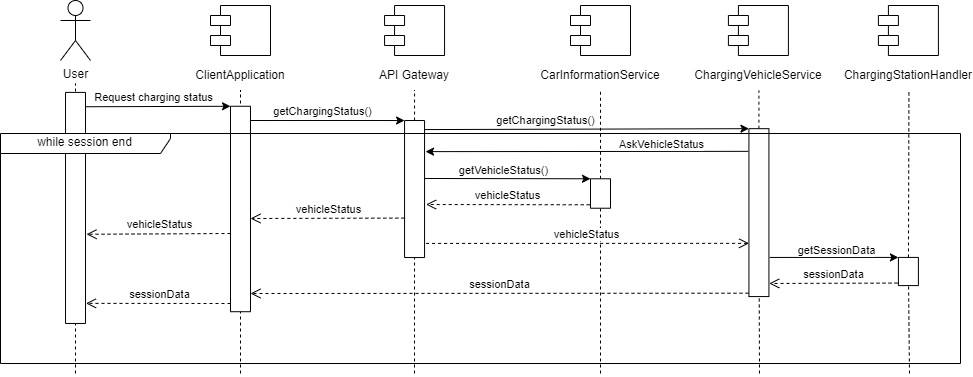

The diagram above was exported from draw.io. Its source (the exported page's mxGraphModel, read from the mxfile embedded in the PNG):
<mxGraphModel dx="2698" dy="1131" grid="1" gridSize="10" guides="1" tooltips="1" connect="1" arrows="1" fold="1" page="0" pageScale="1" pageWidth="850" pageHeight="1100" math="0" shadow="0">
  <root>
    <mxCell id="0" />
    <mxCell id="1" parent="0" />
    <mxCell id="h0XWHCd8_dMcLqzyP9Y8-1" value="User" style="shape=umlActor;verticalLabelPosition=bottom;verticalAlign=top;html=1;outlineConnect=0;" parent="1" vertex="1">
      <mxGeometry x="-150" y="27" width="30" height="60" as="geometry" />
    </mxCell>
    <mxCell id="h0XWHCd8_dMcLqzyP9Y8-2" value="" style="shape=module;align=left;spacingLeft=20;align=center;verticalAlign=top;" parent="1" vertex="1">
      <mxGeometry y="32" width="60" height="50" as="geometry" />
    </mxCell>
    <mxCell id="h0XWHCd8_dMcLqzyP9Y8-3" value="ClientApplication" style="text;html=1;strokeColor=none;fillColor=none;align=center;verticalAlign=middle;whiteSpace=wrap;rounded=0;" parent="1" vertex="1">
      <mxGeometry x="-10" y="87" width="80" height="30" as="geometry" />
    </mxCell>
    <mxCell id="h0XWHCd8_dMcLqzyP9Y8-4" value="" style="endArrow=none;dashed=1;html=1;rounded=0;" parent="1" edge="1">
      <mxGeometry width="50" height="50" relative="1" as="geometry">
        <mxPoint x="-135" y="400" as="sourcePoint" />
        <mxPoint x="-135" y="110" as="targetPoint" />
      </mxGeometry>
    </mxCell>
    <mxCell id="h0XWHCd8_dMcLqzyP9Y8-5" value="" style="endArrow=none;dashed=1;html=1;rounded=0;entryX=0.5;entryY=1;entryDx=0;entryDy=0;" parent="1" edge="1" target="h0XWHCd8_dMcLqzyP9Y8-3">
      <mxGeometry width="50" height="50" relative="1" as="geometry">
        <mxPoint x="30" y="400" as="sourcePoint" />
        <mxPoint x="29.289999999999964" y="140" as="targetPoint" />
      </mxGeometry>
    </mxCell>
    <mxCell id="h0XWHCd8_dMcLqzyP9Y8-6" value="" style="rounded=0;whiteSpace=wrap;html=1;rotation=90;" parent="1" vertex="1">
      <mxGeometry x="-250.51" y="224.44" width="231.06" height="20" as="geometry" />
    </mxCell>
    <mxCell id="h0XWHCd8_dMcLqzyP9Y8-9" value="" style="rounded=0;whiteSpace=wrap;html=1;rotation=90;" parent="1" vertex="1">
      <mxGeometry x="-72.73" y="225.49" width="205.44" height="20" as="geometry" />
    </mxCell>
    <mxCell id="h0XWHCd8_dMcLqzyP9Y8-10" value="" style="shape=module;align=left;spacingLeft=20;align=center;verticalAlign=top;" parent="1" vertex="1">
      <mxGeometry x="174.06" y="32" width="60" height="50" as="geometry" />
    </mxCell>
    <mxCell id="h0XWHCd8_dMcLqzyP9Y8-11" value="API Gateway" style="text;html=1;strokeColor=none;fillColor=none;align=center;verticalAlign=middle;whiteSpace=wrap;rounded=0;" parent="1" vertex="1">
      <mxGeometry x="164.06" y="87" width="80" height="30" as="geometry" />
    </mxCell>
    <mxCell id="h0XWHCd8_dMcLqzyP9Y8-12" value="" style="endArrow=none;dashed=1;html=1;rounded=0;startArrow=none;entryX=0.5;entryY=1;entryDx=0;entryDy=0;" parent="1" source="h0XWHCd8_dMcLqzyP9Y8-19" edge="1" target="h0XWHCd8_dMcLqzyP9Y8-11">
      <mxGeometry width="50" height="50" relative="1" as="geometry">
        <mxPoint x="203.84999999999997" y="590" as="sourcePoint" />
        <mxPoint x="203.3499999999999" y="140" as="targetPoint" />
      </mxGeometry>
    </mxCell>
    <mxCell id="h0XWHCd8_dMcLqzyP9Y8-13" value="" style="shape=module;align=left;spacingLeft=20;align=center;verticalAlign=top;" parent="1" vertex="1">
      <mxGeometry x="360" y="32" width="60" height="50" as="geometry" />
    </mxCell>
    <mxCell id="h0XWHCd8_dMcLqzyP9Y8-14" value="CarInformationService" style="text;html=1;strokeColor=none;fillColor=none;align=center;verticalAlign=middle;whiteSpace=wrap;rounded=0;" parent="1" vertex="1">
      <mxGeometry x="350" y="87" width="80" height="30" as="geometry" />
    </mxCell>
    <mxCell id="h0XWHCd8_dMcLqzyP9Y8-15" value="" style="endArrow=none;dashed=1;html=1;rounded=0;startArrow=none;entryX=0.5;entryY=1;entryDx=0;entryDy=0;" parent="1" source="h0XWHCd8_dMcLqzyP9Y8-23" edge="1" target="h0XWHCd8_dMcLqzyP9Y8-14">
      <mxGeometry width="50" height="50" relative="1" as="geometry">
        <mxPoint x="389.7899999999999" y="590" as="sourcePoint" />
        <mxPoint x="389.28999999999996" y="140" as="targetPoint" />
      </mxGeometry>
    </mxCell>
    <mxCell id="h0XWHCd8_dMcLqzyP9Y8-18" value="" style="endArrow=none;dashed=1;html=1;rounded=0;" parent="1" target="h0XWHCd8_dMcLqzyP9Y8-19" edge="1">
      <mxGeometry width="50" height="50" relative="1" as="geometry">
        <mxPoint x="204" y="400" as="sourcePoint" />
        <mxPoint x="203.3499999999999" y="140" as="targetPoint" />
      </mxGeometry>
    </mxCell>
    <mxCell id="h0XWHCd8_dMcLqzyP9Y8-19" value="" style="rounded=0;whiteSpace=wrap;html=1;rotation=90;" parent="1" vertex="1">
      <mxGeometry x="135.55" y="205.53" width="137.01" height="20" as="geometry" />
    </mxCell>
    <mxCell id="h0XWHCd8_dMcLqzyP9Y8-22" value="" style="endArrow=none;dashed=1;html=1;rounded=0;" parent="1" target="h0XWHCd8_dMcLqzyP9Y8-23" edge="1">
      <mxGeometry width="50" height="50" relative="1" as="geometry">
        <mxPoint x="390" y="400" as="sourcePoint" />
        <mxPoint x="389.2900000000002" y="139.99999999999994" as="targetPoint" />
      </mxGeometry>
    </mxCell>
    <mxCell id="h0XWHCd8_dMcLqzyP9Y8-23" value="" style="rounded=0;whiteSpace=wrap;html=1;rotation=90;" parent="1" vertex="1">
      <mxGeometry x="375.27" y="210" width="29.45" height="20" as="geometry" />
    </mxCell>
    <mxCell id="h0XWHCd8_dMcLqzyP9Y8-24" value="" style="endArrow=classic;html=1;rounded=0;entryX=0;entryY=1;entryDx=0;entryDy=0;exitX=0.423;exitY=-0.023;exitDx=0;exitDy=0;exitPerimeter=0;" parent="1" source="h0XWHCd8_dMcLqzyP9Y8-19" target="h0XWHCd8_dMcLqzyP9Y8-23" edge="1">
      <mxGeometry width="50" height="50" relative="1" as="geometry">
        <mxPoint x="220" y="205" as="sourcePoint" />
        <mxPoint x="380" y="210" as="targetPoint" />
      </mxGeometry>
    </mxCell>
    <mxCell id="h0XWHCd8_dMcLqzyP9Y8-25" value="getVehicleStatus()" style="edgeLabel;html=1;align=center;verticalAlign=middle;resizable=0;points=[];" parent="h0XWHCd8_dMcLqzyP9Y8-24" connectable="0" vertex="1">
      <mxGeometry x="-0.4053" y="-6" relative="1" as="geometry">
        <mxPoint x="28" y="-15" as="offset" />
      </mxGeometry>
    </mxCell>
    <mxCell id="h0XWHCd8_dMcLqzyP9Y8-56" value="" style="shape=module;align=left;spacingLeft=20;align=center;verticalAlign=top;" parent="1" vertex="1">
      <mxGeometry x="517.9099999999999" y="32" width="60" height="50" as="geometry" />
    </mxCell>
    <mxCell id="h0XWHCd8_dMcLqzyP9Y8-57" value="ChargingVehicleService" style="text;html=1;strokeColor=none;fillColor=none;align=center;verticalAlign=middle;whiteSpace=wrap;rounded=0;" parent="1" vertex="1">
      <mxGeometry x="508.42999999999984" y="87" width="80" height="30" as="geometry" />
    </mxCell>
    <mxCell id="h0XWHCd8_dMcLqzyP9Y8-58" value="" style="endArrow=none;dashed=1;html=1;rounded=0;startArrow=none;entryX=0.5;entryY=1;entryDx=0;entryDy=0;" parent="1" source="h0XWHCd8_dMcLqzyP9Y8-60" edge="1" target="h0XWHCd8_dMcLqzyP9Y8-57">
      <mxGeometry width="50" height="50" relative="1" as="geometry">
        <mxPoint x="548.2099999999998" y="590" as="sourcePoint" />
        <mxPoint x="547.71" y="140" as="targetPoint" />
      </mxGeometry>
    </mxCell>
    <mxCell id="h0XWHCd8_dMcLqzyP9Y8-59" value="" style="endArrow=none;dashed=1;html=1;rounded=0;" parent="1" target="h0XWHCd8_dMcLqzyP9Y8-60" edge="1">
      <mxGeometry width="50" height="50" relative="1" as="geometry">
        <mxPoint x="549" y="400" as="sourcePoint" />
        <mxPoint x="515.71" y="140" as="targetPoint" />
      </mxGeometry>
    </mxCell>
    <mxCell id="h0XWHCd8_dMcLqzyP9Y8-60" value="" style="rounded=0;whiteSpace=wrap;html=1;rotation=90;" parent="1" vertex="1">
      <mxGeometry x="464.48" y="229.12" width="167.9" height="20" as="geometry" />
    </mxCell>
    <mxCell id="h0XWHCd8_dMcLqzyP9Y8-61" value="" style="endArrow=classic;html=1;rounded=0;exitX=0.135;exitY=1.03;exitDx=0;exitDy=0;exitPerimeter=0;entryX=0.227;entryY=-0.049;entryDx=0;entryDy=0;entryPerimeter=0;" parent="1" source="h0XWHCd8_dMcLqzyP9Y8-60" target="h0XWHCd8_dMcLqzyP9Y8-19" edge="1">
      <mxGeometry width="50" height="50" relative="1" as="geometry">
        <mxPoint x="530" y="178" as="sourcePoint" />
        <mxPoint x="220" y="178" as="targetPoint" />
      </mxGeometry>
    </mxCell>
    <mxCell id="h0XWHCd8_dMcLqzyP9Y8-62" value="AskVehicleStatus" style="edgeLabel;html=1;align=center;verticalAlign=middle;resizable=0;points=[];" parent="h0XWHCd8_dMcLqzyP9Y8-61" connectable="0" vertex="1">
      <mxGeometry x="-0.4053" y="-6" relative="1" as="geometry">
        <mxPoint x="8" y="-2" as="offset" />
      </mxGeometry>
    </mxCell>
    <mxCell id="h0XWHCd8_dMcLqzyP9Y8-63" value="vehicleStatus" style="html=1;verticalAlign=bottom;endArrow=open;dashed=1;endSize=8;rounded=0;exitX=0.883;exitY=1.039;exitDx=0;exitDy=0;entryX=0.613;entryY=-0.077;entryDx=0;entryDy=0;entryPerimeter=0;startArrow=none;exitPerimeter=0;" parent="1" source="h0XWHCd8_dMcLqzyP9Y8-23" target="h0XWHCd8_dMcLqzyP9Y8-19" edge="1">
      <mxGeometry x="-0.0036" relative="1" as="geometry">
        <mxPoint x="370" y="230" as="sourcePoint" />
        <mxPoint x="220" y="231" as="targetPoint" />
        <mxPoint as="offset" />
      </mxGeometry>
    </mxCell>
    <mxCell id="h0XWHCd8_dMcLqzyP9Y8-64" value="vehicleStatus" style="html=1;verticalAlign=bottom;endArrow=open;dashed=1;endSize=8;rounded=0;exitX=0.897;exitY=-0.077;exitDx=0;exitDy=0;exitPerimeter=0;entryX=0.683;entryY=0.994;entryDx=0;entryDy=0;entryPerimeter=0;" parent="1" source="h0XWHCd8_dMcLqzyP9Y8-19" edge="1" target="h0XWHCd8_dMcLqzyP9Y8-60">
      <mxGeometry x="-0.0036" relative="1" as="geometry">
        <mxPoint x="220" y="270" as="sourcePoint" />
        <mxPoint x="520" y="270" as="targetPoint" />
        <mxPoint as="offset" />
      </mxGeometry>
    </mxCell>
    <mxCell id="h0XWHCd8_dMcLqzyP9Y8-66" value="" style="shape=module;align=left;spacingLeft=20;align=center;verticalAlign=top;" parent="1" vertex="1">
      <mxGeometry x="667.9099999999999" y="32" width="60" height="50" as="geometry" />
    </mxCell>
    <mxCell id="h0XWHCd8_dMcLqzyP9Y8-67" value="ChargingStationHandler" style="text;html=1;strokeColor=none;fillColor=none;align=center;verticalAlign=middle;whiteSpace=wrap;rounded=0;" parent="1" vertex="1">
      <mxGeometry x="658.4299999999998" y="87" width="80" height="30" as="geometry" />
    </mxCell>
    <mxCell id="h0XWHCd8_dMcLqzyP9Y8-68" value="" style="endArrow=none;dashed=1;html=1;rounded=0;startArrow=none;entryX=0.5;entryY=1;entryDx=0;entryDy=0;" parent="1" source="h0XWHCd8_dMcLqzyP9Y8-70" edge="1" target="h0XWHCd8_dMcLqzyP9Y8-67">
      <mxGeometry width="50" height="50" relative="1" as="geometry">
        <mxPoint x="698.2099999999998" y="590" as="sourcePoint" />
        <mxPoint x="697.71" y="140" as="targetPoint" />
      </mxGeometry>
    </mxCell>
    <mxCell id="h0XWHCd8_dMcLqzyP9Y8-69" value="" style="endArrow=none;dashed=1;html=1;rounded=0;" parent="1" target="h0XWHCd8_dMcLqzyP9Y8-70" edge="1">
      <mxGeometry width="50" height="50" relative="1" as="geometry">
        <mxPoint x="699" y="400" as="sourcePoint" />
        <mxPoint x="665.71" y="140" as="targetPoint" />
      </mxGeometry>
    </mxCell>
    <mxCell id="h0XWHCd8_dMcLqzyP9Y8-70" value="" style="rounded=0;whiteSpace=wrap;html=1;rotation=90;" parent="1" vertex="1">
      <mxGeometry x="683.83" y="288" width="28.17" height="20" as="geometry" />
    </mxCell>
    <mxCell id="h0XWHCd8_dMcLqzyP9Y8-75" value="" style="endArrow=classic;html=1;rounded=0;entryX=0;entryY=1;entryDx=0;entryDy=0;exitX=0.767;exitY=-0.043;exitDx=0;exitDy=0;exitPerimeter=0;" parent="1" source="h0XWHCd8_dMcLqzyP9Y8-60" target="h0XWHCd8_dMcLqzyP9Y8-70" edge="1">
      <mxGeometry width="50" height="50" relative="1" as="geometry">
        <mxPoint x="570" y="284" as="sourcePoint" />
        <mxPoint x="690" y="290" as="targetPoint" />
      </mxGeometry>
    </mxCell>
    <mxCell id="h0XWHCd8_dMcLqzyP9Y8-76" value="getSessionData" style="edgeLabel;html=1;align=center;verticalAlign=middle;resizable=0;points=[];" parent="h0XWHCd8_dMcLqzyP9Y8-75" connectable="0" vertex="1">
      <mxGeometry x="-0.4053" y="-6" relative="1" as="geometry">
        <mxPoint x="28" y="-14" as="offset" />
      </mxGeometry>
    </mxCell>
    <mxCell id="h0XWHCd8_dMcLqzyP9Y8-78" value="sessionData" style="html=1;verticalAlign=bottom;endArrow=open;dashed=1;endSize=8;rounded=0;exitX=0.911;exitY=1.044;exitDx=0;exitDy=0;exitPerimeter=0;entryX=0.922;entryY=-0.016;entryDx=0;entryDy=0;entryPerimeter=0;" parent="1" source="h0XWHCd8_dMcLqzyP9Y8-70" target="h0XWHCd8_dMcLqzyP9Y8-60" edge="1">
      <mxGeometry x="-0.0036" relative="1" as="geometry">
        <mxPoint x="680" y="310" as="sourcePoint" />
        <mxPoint x="570" y="310" as="targetPoint" />
        <mxPoint as="offset" />
      </mxGeometry>
    </mxCell>
    <mxCell id="e9alICDUadYZEI9Ahrx2-1" value="" style="endArrow=classic;html=1;rounded=0;exitX=0.062;exitY=-0.01;exitDx=0;exitDy=0;exitPerimeter=0;entryX=0;entryY=1;entryDx=0;entryDy=0;" edge="1" parent="1" source="h0XWHCd8_dMcLqzyP9Y8-6" target="h0XWHCd8_dMcLqzyP9Y8-9">
      <mxGeometry width="50" height="50" relative="1" as="geometry">
        <mxPoint x="-110" y="140" as="sourcePoint" />
        <mxPoint x="10" y="140" as="targetPoint" />
      </mxGeometry>
    </mxCell>
    <mxCell id="e9alICDUadYZEI9Ahrx2-2" value="Request charging status" style="edgeLabel;html=1;align=center;verticalAlign=middle;resizable=0;points=[];" connectable="0" vertex="1" parent="e9alICDUadYZEI9Ahrx2-1">
      <mxGeometry x="-0.4053" y="-6" relative="1" as="geometry">
        <mxPoint x="24" y="-16" as="offset" />
      </mxGeometry>
    </mxCell>
    <mxCell id="e9alICDUadYZEI9Ahrx2-3" value="" style="endArrow=classic;html=1;rounded=0;entryX=0;entryY=1;entryDx=0;entryDy=0;" edge="1" parent="1" target="h0XWHCd8_dMcLqzyP9Y8-19">
      <mxGeometry width="50" height="50" relative="1" as="geometry">
        <mxPoint x="40" y="147" as="sourcePoint" />
        <mxPoint x="164.06" y="150" as="targetPoint" />
      </mxGeometry>
    </mxCell>
    <mxCell id="e9alICDUadYZEI9Ahrx2-4" value="getChargingStatus()" style="edgeLabel;html=1;align=center;verticalAlign=middle;resizable=0;points=[];" connectable="0" vertex="1" parent="e9alICDUadYZEI9Ahrx2-3">
      <mxGeometry x="-0.4053" y="-6" relative="1" as="geometry">
        <mxPoint x="24" y="-16" as="offset" />
      </mxGeometry>
    </mxCell>
    <mxCell id="e9alICDUadYZEI9Ahrx2-5" value="" style="endArrow=classic;html=1;rounded=0;exitX=0.066;exitY=-0.003;exitDx=0;exitDy=0;exitPerimeter=0;entryX=0;entryY=1;entryDx=0;entryDy=0;" edge="1" parent="1" source="h0XWHCd8_dMcLqzyP9Y8-19" target="h0XWHCd8_dMcLqzyP9Y8-60">
      <mxGeometry width="50" height="50" relative="1" as="geometry">
        <mxPoint x="210" y="153" as="sourcePoint" />
        <mxPoint x="530" y="153" as="targetPoint" />
      </mxGeometry>
    </mxCell>
    <mxCell id="e9alICDUadYZEI9Ahrx2-6" value="getChargingStatus()" style="edgeLabel;html=1;align=center;verticalAlign=middle;resizable=0;points=[];" connectable="0" vertex="1" parent="e9alICDUadYZEI9Ahrx2-5">
      <mxGeometry x="-0.4053" y="-6" relative="1" as="geometry">
        <mxPoint x="24" y="-16" as="offset" />
      </mxGeometry>
    </mxCell>
    <mxCell id="e9alICDUadYZEI9Ahrx2-7" value="vehicleStatus" style="html=1;verticalAlign=bottom;endArrow=open;dashed=1;endSize=8;rounded=0;exitX=0.712;exitY=1.011;exitDx=0;exitDy=0;exitPerimeter=0;" edge="1" parent="1" source="h0XWHCd8_dMcLqzyP9Y8-19">
      <mxGeometry x="-0.0036" relative="1" as="geometry">
        <mxPoint x="195.065" y="244.43869999999995" as="sourcePoint" />
        <mxPoint x="40" y="245" as="targetPoint" />
        <mxPoint as="offset" />
      </mxGeometry>
    </mxCell>
    <mxCell id="e9alICDUadYZEI9Ahrx2-8" value="vehicleStatus" style="html=1;verticalAlign=bottom;endArrow=open;dashed=1;endSize=8;rounded=0;entryX=0.614;entryY=-0.049;entryDx=0;entryDy=0;entryPerimeter=0;" edge="1" parent="1" target="h0XWHCd8_dMcLqzyP9Y8-6">
      <mxGeometry x="-0.0036" relative="1" as="geometry">
        <mxPoint x="20" y="260" as="sourcePoint" />
        <mxPoint x="-130" y="260" as="targetPoint" />
        <mxPoint as="offset" />
      </mxGeometry>
    </mxCell>
    <mxCell id="e9alICDUadYZEI9Ahrx2-9" value="sessionData" style="html=1;verticalAlign=bottom;endArrow=open;dashed=1;endSize=8;rounded=0;entryX=0.913;entryY=-0.024;entryDx=0;entryDy=0;entryPerimeter=0;" edge="1" parent="1" target="h0XWHCd8_dMcLqzyP9Y8-6">
      <mxGeometry x="-0.0036" relative="1" as="geometry">
        <mxPoint x="20" y="330" as="sourcePoint" />
        <mxPoint x="-120" y="330" as="targetPoint" />
        <mxPoint as="offset" />
      </mxGeometry>
    </mxCell>
    <mxCell id="e9alICDUadYZEI9Ahrx2-10" value="sessionData" style="html=1;verticalAlign=bottom;endArrow=open;dashed=1;endSize=8;rounded=0;exitX=0.98;exitY=1.022;exitDx=0;exitDy=0;exitPerimeter=0;" edge="1" parent="1" source="h0XWHCd8_dMcLqzyP9Y8-60">
      <mxGeometry x="-0.0036" relative="1" as="geometry">
        <mxPoint x="525.065" y="319.9987" as="sourcePoint" />
        <mxPoint x="40" y="320" as="targetPoint" />
        <mxPoint as="offset" />
      </mxGeometry>
    </mxCell>
    <mxCell id="h0XWHCd8_dMcLqzyP9Y8-74" value="while session end" style="shape=umlFrame;whiteSpace=wrap;html=1;width=170;height=20;" parent="1" vertex="1">
      <mxGeometry x="-210" y="160" width="960" height="230" as="geometry" />
    </mxCell>
  </root>
</mxGraphModel>